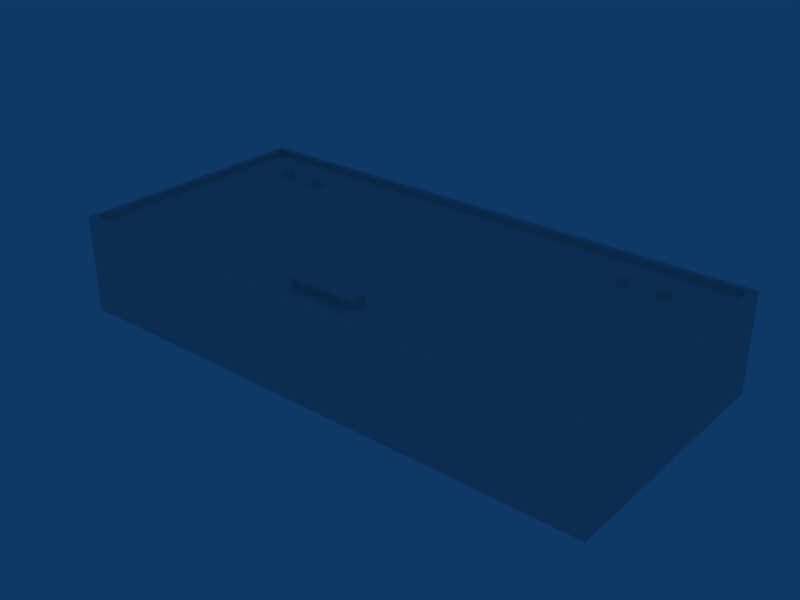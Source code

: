 # Source: ebbr_building_ref_076.blend  (saved by Blender 2.79.0; exported with 4.5.12 LTS)
import bpy
from mathutils import Matrix  # noqa: F401  (used for matrix-valued properties, if any)

bpy.ops.wm.read_factory_settings(use_empty=True)
scene = bpy.context.scene
scene.name = 'Scene'

# ---- collections
col_collection_1 = bpy.data.collections.new('Collection 1'); scene.collection.children.link(col_collection_1)

# ---- materials (node trees are filled in below, after node groups)
mat_material = bpy.data.materials.new('Material')
mat_material.alpha_threshold = 0.0
mat_material.preview_render_type = 'FLAT'
mat_material.roughness = 0.5

# ---- material node trees

# ---- world
world_world = bpy.data.worlds.new('World'); scene.world = world_world
world_world.color = (0.05656, 0.2208, 0.4)
world_world.use_sun_shadow = False
world_world.sun_shadow_jitter_overblur = 0.0
world_world.cycles.sampling_method = 'NONE'
world_world.cycles.sample_map_resolution = 256

# ---- meshes
me_cube_002 = bpy.data.meshes.new('Cube.002')
me_cube_002.from_pydata([(-8.8, 4.2, 4.5), (8.8, 4.2, 4.5), (-8.8, 3.8, 4.5), (8.8, 3.8, 4.5), (-9.2, 3.8, 4.5), (9.2, 3.8, 4.5), (-9.2, 4.2, 4.5), (9.2, 4.2, 4.5), (-8.8, 4.2, 4.9), (8.8, 4.2, 4.9), (-8.8, 3.8, 4.9), (8.8, 3.8, 4.9), (-9.2, 3.8, 4.9), (9.2, 3.8, 4.9), (-9.2, 4.2, 4.9), (9.2, 4.2, 4.9), (-10.8, 4.2, 4.5), (10.8, 4.2, 4.5), (-10.8, 3.8, 4.5), (10.8, 3.8, 4.5), (-11.2, 3.8, 4.5), (11.2, 3.8, 4.5), (-11.2, 4.2, 4.5), (11.2, 4.2, 4.5), (-10.8, 4.2, 4.9), (10.8, 4.2, 4.9), (-10.8, 3.8, 4.9), (10.8, 3.8, 4.9), (-11.2, 3.8, 4.9), (11.2, 3.8, 4.9), (-11.2, 4.2, 4.9), (11.2, 4.2, 4.9), (1.748, -4.364, 4.9), (1.748, -4.364, 4.5), (-1.652, -4.364, 4.5), (-1.652, -4.364, 4.9), (1.748, -5.164, 4.9), (1.748, -5.164, 4.5), (-1.652, -5.164, 4.5), (-1.652, -5.164, 4.9)], [], [(8, 14, 12, 10), (13, 15, 9, 11), (0, 8, 10, 2), (11, 9, 1, 3), (2, 10, 12, 4), (13, 11, 3, 5), (4, 12, 14, 6), (15, 13, 5, 7), (8, 0, 6, 14), (7, 1, 9, 15), (24, 30, 28, 26), (29, 31, 25, 27), (16, 24, 26, 18), (27, 25, 17, 19), (18, 26, 28, 20), (29, 27, 19, 21), (20, 28, 30, 22), (31, 29, 21, 23), (24, 16, 22, 30), (23, 17, 25, 31), (32, 33, 34, 35), (36, 39, 38, 37), (32, 36, 37, 33), (34, 38, 39, 35), (36, 32, 35, 39)])
_uv = me_cube_002.uv_layers.new(name='UVTex')
_uv.uv.foreach_set('vector', [0.5312, 0.875, 0.5781, 0.875, 0.5781, 1.0, 0.5312, 1.0, 0.5781, 1.0, 0.5781, 0.875, 0.5312, 0.875, 0.5312, 1.0, 0.5312, 0.75, 0.5781, 0.75, 0.5781, 0.875, 0.5312, 0.875, 0.5781, 0.875, 0.5781, 0.75, 0.5312, 0.75, 0.5312, 0.875, 0.5312, 0.75, 0.5781, 0.75, 0.5781, 0.875, 0.5312, 0.875, 0.5781, 0.875, 0.5781, 0.75, 0.5312, 0.75, 0.5312, 0.875, 0.5312, 0.75, 0.5781, 0.75, 0.5781, 0.875, 0.5312, 0.875, 0.5781, 0.875, 0.5781, 0.75, 0.5312, 0.75, 0.5312, 0.875, 0.5312, 0.75, 0.5781, 0.75, 0.5781, 0.875, 0.5312, 0.875, 0.5781, 0.875, 0.5781, 0.75, 0.5312, 0.75, 0.5312, 0.875, 0.5312, 0.875, 0.5781, 0.875, 0.5781, 1.0, 0.5312, 1.0, 0.5781, 1.0, 0.5781, 0.875, 0.5312, 0.875, 0.5312, 1.0, 0.5312, 0.75, 0.5781, 0.75, 0.5781, 0.875, 0.5312, 0.875, 0.5781, 0.875, 0.5781, 0.75, 0.5312, 0.75, 0.5312, 0.875, 0.5312, 0.75, 0.5781, 0.75, 0.5781, 0.875, 0.5312, 0.875, 0.5781, 0.875, 0.5781, 0.75, 0.5312, 0.75, 0.5312, 0.875, 0.5312, 0.75, 0.5781, 0.75, 0.5781, 0.875, 0.5312, 0.875, 0.5781, 0.875, 0.5781, 0.75, 0.5312, 0.75, 0.5312, 0.875, 0.5312, 0.75, 0.5781, 0.75, 0.5781, 0.875, 0.5312, 0.875, 0.5781, 0.875, 0.5781, 0.75, 0.5312, 0.75, 0.5312, 0.875, 0.4867, 0.7625, 0.5289, 0.7625, 0.5289, 0.9875, 0.4867, 0.9875, 0.4867, 0.7625, 0.5289, 0.7625, 0.5289, 0.9875, 0.4867, 0.9875, 0.4867, 0.7625, 0.5289, 0.7625, 0.5289, 0.9875, 0.4867, 0.9875, 0.4867, 0.7625, 0.5289, 0.7625, 0.5289, 0.9875, 0.4867, 0.9875, 0.4867, 0.7625, 0.5289, 0.7625, 0.5289, 0.9875, 0.4867, 0.9875])
me_cube_002.materials.append(mat_material)
me_cube_002.use_remesh_preserve_volume = False
me_cube_002.use_remesh_preserve_attributes = False
me_cube_002.use_mirror_vertex_groups = False
me_cube_002.update()
me_cube_001 = bpy.data.meshes.new('Cube.001')
me_cube_001.from_pydata([(14.0, 4.0, -6.501), (14.0, -1.0, -6.501), (-14.0, -1.0, -6.501), (-14.0, 4.0, -6.501), (14.0, 4.0, 6.501), (14.0, -1.0, 6.501), (-14.0, -1.0, 6.501), (-14.0, 4.0, 6.501), (-13.69, 4.0, -6.191), (-13.69, 4.0, 6.191), (13.69, 4.0, -6.191), (13.69, 4.0, 6.191), (13.69, 3.7, -6.191), (-13.69, 3.7, -6.191), (13.69, 3.7, 6.191), (-13.69, 3.7, 6.191)], [], [(0, 1, 2, 3), (4, 7, 6, 5), (0, 4, 5, 1), (2, 6, 7, 3), (3, 7, 9, 8), (4, 0, 10, 11), (7, 4, 11, 9), (0, 3, 8, 10), (10, 8, 13, 12), (9, 11, 14, 15), (11, 10, 12, 14), (8, 9, 15, 13), (14, 12, 13, 15)])
_uv = me_cube_001.uv_layers.new(name='UVTex')
_uv.uv.foreach_set('vector', [0.999, 0.4988, 0.999, 0.2512, 0.001, 0.2512, 0.001, 0.4988, 0.999, 0.2488, 0.001, 0.2488, 0.001, 0.00125, 0.999, 0.00125, 0.6244, 0.7498, 0.000625, 0.7498, 0.000625, 0.5002, 0.6244, 0.5002, 0.6244, 0.5002, 0.000625, 0.5002, 0.000625, 0.7498, 0.6244, 0.7498, 0.5805, 0.7513, 0.6227, 0.7513, 0.6227, 0.9987, 0.5805, 0.9987, 0.5805, 0.7513, 0.6227, 0.7513, 0.6227, 0.9987, 0.5805, 0.9987, 0.5805, 0.7513, 0.6227, 0.7513, 0.6227, 0.9987, 0.5805, 0.9987, 0.5805, 0.7513, 0.6227, 0.7513, 0.6227, 0.9987, 0.5805, 0.9987, 0.5805, 0.7513, 0.6227, 0.7513, 0.6227, 0.9987, 0.5805, 0.9987, 0.5805, 0.7513, 0.6227, 0.7513, 0.6227, 0.9987, 0.5805, 0.9987, 0.5805, 0.7513, 0.6227, 0.7513, 0.6227, 0.9987, 0.5805, 0.9987, 0.5805, 0.7513, 0.6227, 0.7513, 0.6227, 0.9987, 0.5805, 0.9987, 0.6278, 0.5037, 0.9972, 0.5037, 0.9972, 0.9963, 0.6278, 0.9963])
me_cube_001.materials.append(mat_material)
me_cube_001.use_remesh_preserve_volume = False
me_cube_001.use_remesh_preserve_attributes = False
me_cube_001.use_mirror_vertex_groups = False
me_cube_001.update()

# ---- objects
ob_roofdetails = bpy.data.objects.new('RoofDetails', me_cube_002)
ob_building = bpy.data.objects.new('Building', me_cube_001)

# ---- transforms, parenting, visibility, modifiers, constraints
ob_roofdetails.location = (0.0, 0.0, 0.2)
ob_roofdetails.lock_rotations_4d = False
ob_roofdetails.empty_display_type = 'ARROWS'
ob_roofdetails.lineart.crease_threshold = 0.0
ob_building.location = (0.0, 0.0, 1.0)
ob_building.rotation_euler = (1.571, -0.0, -0.0)
ob_building.lock_rotations_4d = False
ob_building.empty_display_type = 'ARROWS'
ob_building.lineart.crease_threshold = 0.0

# ---- collection membership
col_collection_1.objects.link(ob_roofdetails)
col_collection_1.objects.link(ob_building)

# ---- scene / render settings (as saved in the file)
scene.frame_start = 1; scene.frame_end = 250; scene.frame_set(1)
scene.render.engine = 'BLENDER_EEVEE_NEXT'
scene.render.image_settings.file_format = 'JPEG'
scene.render.image_settings.color_mode = 'RGB'
scene.render.image_settings.compression = 90
scene.render.resolution_x = 800
scene.render.resolution_y = 600
scene.render.pixel_aspect_x = 100.0
scene.render.pixel_aspect_y = 100.0
scene.render.fps = 25
scene.render.dither_intensity = 0.0
scene.render.use_compositing = False
scene.render.use_sequencer = False
scene.render.bake_margin = 2
scene.render.bake_bias = 0.0
scene.render.use_stamp_time = False
scene.render.use_stamp_date = False
scene.render.use_stamp_frame = False
scene.render.use_stamp_camera = False
scene.render.use_stamp_scene = False
scene.render.use_stamp_filename = False
scene.render.use_stamp_render_time = False
scene.render.stamp_font_size = 0
scene.cycles.use_denoising = False
scene.cycles.samples = 10
scene.cycles.sampling_pattern = 'TABULATED_SOBOL'
scene.cycles.light_sampling_threshold = 0.0
scene.cycles.use_adaptive_sampling = False
scene.cycles.use_light_tree = False
scene.cycles.blur_glossy = 0.0
scene.cycles.volume_bounces = 1
scene.cycles.pixel_filter_type = 'GAUSSIAN'
scene.cycles.sample_clamp_indirect = 0.0
scene.view_settings.view_transform = 'Raw'
bpy.context.view_layer.update()

# ---- added for rendering (the .blend has no active camera): camera
cam_auto = bpy.data.cameras.new('AutoCamera')
cam_auto.lens = 50.0
cam_auto.sensor_width = 36.0
cam_auto.clip_end = 1000.0
ob_auto_camera = bpy.data.objects.new('AutoCamera', cam_auto)
scene.collection.objects.link(ob_auto_camera)
ob_auto_camera.location = (28.9499, -34.7399, 25.7099)
ob_auto_camera.rotation_euler = (1.09748, -7.21219e-08, 0.694738)
scene.camera = ob_auto_camera
bpy.context.view_layer.update()
